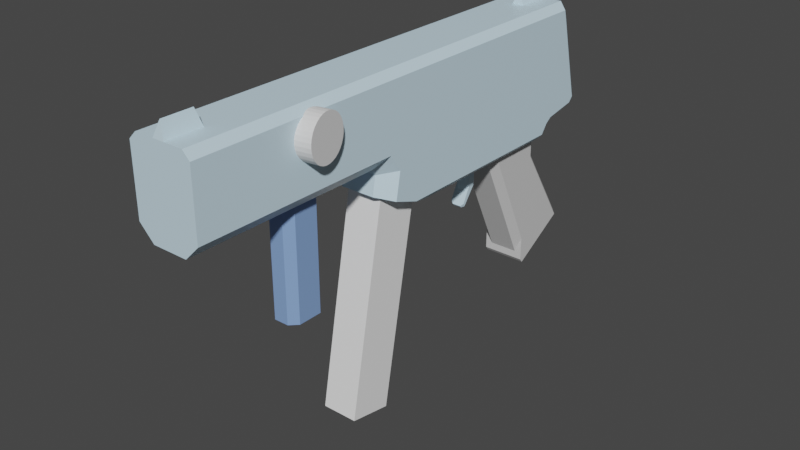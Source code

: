 # Source: SMG_Model.blend  (saved by Blender 2.83.18; exported with 4.5.12 LTS)
import bpy
from mathutils import Matrix  # noqa: F401  (used for matrix-valued properties, if any)

bpy.ops.wm.read_factory_settings(use_empty=True)
scene = bpy.context.scene
scene.name = 'Scene'

# ---- collections
col_collection = bpy.data.collections.new('Collection'); scene.collection.children.link(col_collection)

# ---- materials (node trees are filled in below, after node groups)
mat_id10 = bpy.data.materials.new('ID10')
mat_id10.use_transparent_shadow = False
mat_id10.diffuse_color = (0.9137, 0.9137, 0.9137, 1.0)
mat_id18 = bpy.data.materials.new('ID18')
mat_id18.use_transparent_shadow = False
mat_id18.diffuse_color = (0.2314, 0.3765, 0.7059, 1.0)
mat_id26 = bpy.data.materials.new('ID26')
mat_id26.use_transparent_shadow = False
mat_id26.diffuse_color = (0.6471, 0.6471, 0.6471, 1.0)
mat_id34 = bpy.data.materials.new('ID34')
mat_id34.use_transparent_shadow = False
mat_id34.diffuse_color = (0.6157, 0.8118, 0.9255, 1.0)
mat_id10_003 = bpy.data.materials.new('ID10.003')
mat_id10_003.use_transparent_shadow = False
mat_id10_003.diffuse_color = (0.9137, 0.9137, 0.9137, 1.0)

# ---- material node trees
mat_id10.use_nodes = True; mat_id10.node_tree.nodes.clear()
_N = mat_id10.node_tree.nodes; _L = mat_id10.node_tree.links
n0 = _N.new('ShaderNodeBsdfPrincipled'); n0.name = 'Principled BSDF'; n0.location = (0, 300)
n0.distribution = 'GGX'
n0.subsurface_method = 'BURLEY'
n0.inputs[0].default_value = (0.9137, 0.9137, 0.9137, 1.0)
n0.inputs[3].default_value = 1.45
n0.inputs[27].default_value = (0.0, 0.0, 0.0, 1.0)
n0.inputs[28].default_value = 1.0
n1 = _N.new('ShaderNodeOutputMaterial'); n1.name = 'Material Output'; n1.location = (300, 300)
_L.new(n0.outputs[0], n1.inputs[0])
n1.is_active_output = True
mat_id18.use_nodes = True; mat_id18.node_tree.nodes.clear()
_N = mat_id18.node_tree.nodes; _L = mat_id18.node_tree.links
n0 = _N.new('ShaderNodeBsdfPrincipled'); n0.name = 'Principled BSDF'; n0.location = (0, 300)
n0.distribution = 'GGX'
n0.subsurface_method = 'BURLEY'
n0.inputs[0].default_value = (0.2314, 0.3765, 0.7059, 1.0)
n0.inputs[3].default_value = 1.45
n0.inputs[27].default_value = (0.0, 0.0, 0.0, 1.0)
n0.inputs[28].default_value = 1.0
n1 = _N.new('ShaderNodeOutputMaterial'); n1.name = 'Material Output'; n1.location = (300, 300)
_L.new(n0.outputs[0], n1.inputs[0])
n1.is_active_output = True
mat_id26.use_nodes = True; mat_id26.node_tree.nodes.clear()
_N = mat_id26.node_tree.nodes; _L = mat_id26.node_tree.links
n0 = _N.new('ShaderNodeBsdfPrincipled'); n0.name = 'Principled BSDF'; n0.location = (0, 300)
n0.distribution = 'GGX'
n0.subsurface_method = 'BURLEY'
n0.inputs[0].default_value = (0.6471, 0.6471, 0.6471, 1.0)
n0.inputs[3].default_value = 1.45
n0.inputs[27].default_value = (0.0, 0.0, 0.0, 1.0)
n0.inputs[28].default_value = 1.0
n1 = _N.new('ShaderNodeOutputMaterial'); n1.name = 'Material Output'; n1.location = (300, 300)
_L.new(n0.outputs[0], n1.inputs[0])
n1.is_active_output = True
mat_id34.use_nodes = True; mat_id34.node_tree.nodes.clear()
_N = mat_id34.node_tree.nodes; _L = mat_id34.node_tree.links
n0 = _N.new('ShaderNodeBsdfPrincipled'); n0.name = 'Principled BSDF'; n0.location = (0, 300)
n0.distribution = 'GGX'
n0.subsurface_method = 'BURLEY'
n0.inputs[0].default_value = (0.6157, 0.8118, 0.9255, 1.0)
n0.inputs[3].default_value = 1.45
n0.inputs[27].default_value = (0.0, 0.0, 0.0, 1.0)
n0.inputs[28].default_value = 1.0
n1 = _N.new('ShaderNodeOutputMaterial'); n1.name = 'Material Output'; n1.location = (300, 300)
_L.new(n0.outputs[0], n1.inputs[0])
n1.is_active_output = True
mat_id10_003.use_nodes = True; mat_id10_003.node_tree.nodes.clear()
_N = mat_id10_003.node_tree.nodes; _L = mat_id10_003.node_tree.links
n0 = _N.new('ShaderNodeBsdfPrincipled'); n0.name = 'Principled BSDF'; n0.location = (0, 300)
n0.distribution = 'GGX'
n0.subsurface_method = 'BURLEY'
n0.inputs[0].default_value = (0.9137, 0.9137, 0.9137, 1.0)
n0.inputs[3].default_value = 1.45
n0.inputs[27].default_value = (0.0, 0.0, 0.0, 1.0)
n0.inputs[28].default_value = 1.0
n1 = _N.new('ShaderNodeOutputMaterial'); n1.name = 'Material Output'; n1.location = (300, 300)
_L.new(n0.outputs[0], n1.inputs[0])
n1.is_active_output = True

# ---- world
world_world = bpy.data.worlds.new('World'); scene.world = world_world
world_world.use_nodes = True; world_world.node_tree.nodes.clear()
_N = world_world.node_tree.nodes; _L = world_world.node_tree.links
n0 = _N.new('ShaderNodeOutputWorld'); n0.name = 'World Output'; n0.location = (300, 300)
n1 = _N.new('ShaderNodeBackground'); n1.name = 'Background'; n1.location = (10, 300)
n1.inputs[0].default_value = (0.05088, 0.05088, 0.05088, 1.0)
_L.new(n1.outputs[0], n0.inputs[0])
n0.is_active_output = True
world_world.color = (0.05088, 0.05088, 0.05088)
world_world.use_sun_shadow = False
world_world.sun_shadow_jitter_overblur = 0.0

# ---- meshes
me_id3 = bpy.data.meshes.new('ID3')
me_id3.from_pydata([(-0.0125, 0.01113, 0.01471), (-0.0125, -0.1498, 0.04472), (-0.0125, 0.01117, -0.01688), (0.0125, -0.1555, 0.01419), (0.0125, 0.01113, 0.01471), (0.0125, -0.1498, 0.04472), (0.0125, 0.01117, -0.01688), (-0.0125, -0.1555, 0.01419)], [], [(3, 6, 4, 5), (5, 4, 0, 1), (3, 5, 1, 7), (7, 1, 0, 2), (0, 4, 6, 2), (6, 3, 7, 2)])
me_id3.materials.append(mat_id10)
me_id3.use_remesh_fix_poles = True
me_id3.use_remesh_preserve_attributes = False
me_id3.use_mirror_vertex_groups = False
me_id3.update()
me_id11 = bpy.data.meshes.new('ID11')
me_id11.from_pydata([(-0.005, -0.06001, 0.0136), (0.005, 0.01528, 0.01362), (-0.01, -0.06, 0.008604), (0.005, -0.06, -0.01316), (0.01, -0.06, 0.008604), (-0.005, -0.06, -0.01316), (-0.005, 0.01529, -0.01314), (-0.005, 0.01528, 0.01362), (-0.01, 0.01528, 0.008621), (0.01, 0.01528, 0.008621), (0.01, 0.01528, -0.008144), (0.005, -0.06001, 0.0136), (0.01, -0.06, -0.008161), (0.005, 0.01529, -0.01314), (-0.01, -0.06, -0.008161), (-0.01, 0.01528, -0.008144)], [], [(2, 8, 15, 14), (4, 11, 0, 2, 14, 5, 3, 12), (1, 11, 4, 9), (5, 6, 13, 3), (1, 7, 0, 11), (8, 2, 0, 7), (12, 10, 9, 4), (6, 15, 8, 7, 1, 9, 10, 13), (13, 10, 12, 3), (15, 6, 5, 14)])
me_id11.materials.append(mat_id18)
me_id11.use_remesh_fix_poles = True
me_id11.use_remesh_preserve_attributes = False
me_id11.use_mirror_vertex_groups = False
me_id11.update()
me_id19 = bpy.data.meshes.new('ID19')
me_id19.from_pydata([(-0.015, 0.01991, -0.01552), (-0.015, 0.01989, 0.02481), (0.015, 0.01991, -0.01552), (-0.015, -0.07396, -0.01218), (-0.015, -0.07118, -0.0101), (0.015, -0.07396, -0.01218), (0.01, -0.0481, -0.05658), (0.01, 0.01676, -0.01552), (-0.01, -0.0481, -0.05658), (-0.015, 0.00741, -0.01553), (0.015, 0.00741, -0.01553), (0.015, 0.01989, 0.02481), (0.015, -0.07118, -0.0101), (0.015, -0.05061, -0.05226), (0.01, 0.01989, 0.03033), (0.015, -0.05422, -0.01009), (0.01, -0.06596, -0.01009), (-0.015, -0.02897, -0.01298), (-0.015, -0.05061, -0.05226), (-0.01, 0.01676, -0.01552), (-0.01, 0.01989, 0.03033), (-0.015, -0.05422, -0.01009), (-0.01, -0.06596, -0.01009)], [], [(15, 11, 14, 16), (8, 19, 7, 6), (7, 19, 9, 0, 2, 10), (2, 0, 1, 20, 14, 11), (20, 22, 16, 14), (5, 12, 4, 3), (16, 22, 21, 4, 12, 15), (5, 13, 10, 2, 11, 15, 12), (9, 19, 8, 18), (10, 13, 6, 7), (21, 22, 20, 1), (3, 18, 8, 6, 13, 5), (1, 0, 9, 18, 3, 4, 21)])
me_id19.materials.append(mat_id26)
me_id19.use_remesh_fix_poles = True
me_id19.use_remesh_preserve_attributes = False
me_id19.use_mirror_vertex_groups = False
me_id19.update()
me_id27 = bpy.data.meshes.new('ID27')
me_id27.from_pydata([(-0.022, -0.02303, 0.02997), (-0.0135, -0.01507, 0.05252), (-0.022, -0.01649, 0.04851), (-0.012, -0.01312, 0.05805), (-0.0135, -0.0262, 0.02098), (0.022, -0.02303, 0.02997), (0.017, -9.965e-05, -0.1458), (-0.017, -9.965e-05, -0.1458), (0.017, 0.06389, -0.1261), (-0.004, 0.06409, 0.1712), (0.004, 0.06389, -0.1261), (0.004, 0.06411, 0.1962), (0.022, 0.01427, 0.1962), (7.105e-18, 0.07411, 0.194), (-0.017, 0.06411, 0.1962), (-0.022, 0.05911, 0.1962), (-0.012, 0.004271, 0.1962), (0.012, 3.799e-05, 0.05558), (0.012, -0.01312, 0.05805), (0.017, -0.02812, -0.1032), (0.005, -0.02809, -0.05184), (-0.003, -0.02808, -0.03646), (-0.022, -0.02312, -0.105), (0.022, 0.01417, 0.05287), (0.022, 0.05911, 0.1962), (0.022, -0.00931, -0.1375), (0.0135, 0.001011, 0.01585), (0.0135, -0.01507, 0.05252), (0.0135, 0.001034, 0.04949), (-0.0135, 0.001034, 0.04949), (-0.0135, 0.001011, 0.01585), (0.0135, -0.0262, 0.02098), (0.004, 0.06409, 0.1712), (0.022, -0.02312, -0.105), (0.017, -0.02804, 0.01577), (0.022, -0.01323, -0.1145), (0.022, -0.01648, -0.1099), (-0.022, -0.01323, -0.1145), (0.017, 0.06411, 0.1962), (0.022, -0.005654, -0.1408), (0.017, 0.05762, -0.1303), (0.022, 0.05539, -0.1253), (0.022, 0.05889, -0.1242), (0.012, 0.004271, 0.1962), (0.012, 0.004176, 0.05828), (0.022, -0.01649, 0.04851), (0.022, 0.002142, 0.04501), (-8.882e-19, 0.0739, -0.1026), (0.004, 0.0639, -0.1011), (-0.004, 0.0639, -0.1011), (-8.882e-19, 0.07389, -0.1228), (0.003, -0.02808, -0.03646), (0.003, -0.03837, -0.04427), (-0.003, -0.04967, -0.04426), (-0.005, -0.0566, -0.04066), (0.005, -0.0566, -0.04066), (0.003, -0.05854, -0.03965), (0.003, -0.05978, -0.04066), (-0.003, -0.05792, -0.04485), (0.003, -0.05792, -0.04485), (-0.003, -0.04986, -0.0509), (-0.005, -0.04632, -0.05105), (-0.005, -0.02809, -0.05184), (0.003, -0.04986, -0.0509), (0.005, -0.04632, -0.05105), (0.005, -0.05831, -0.04205), (0.004484, -0.05915, -0.04206), (0.005, -0.02808, -0.03897), (0.005, -0.0377, -0.04627), (0.003, -0.04967, -0.04426), (0.005, -0.04581, -0.04627), (-0.022, -0.01648, -0.1099), (-0.022, -0.005654, -0.1408), (-0.022, 0.002142, 0.04501), (-0.022, -0.00931, -0.1375), (-0.004, 0.06411, 0.1962), (-6.217e-18, 0.07409, 0.1733), (-0.017, -0.02804, 0.01577), (-0.017, -0.02812, -0.1032), (-0.022, 0.05889, -0.1242), (-0.017, 0.05762, -0.1303), (-0.017, 0.06389, -0.1261), (-0.022, 0.05539, -0.1253), (-0.022, 0.01427, 0.1962), (-0.012, 0.004176, 0.05828), (-0.022, 0.01417, 0.05287), (-0.012, 3.799e-05, 0.05558), (-0.004, 0.06389, -0.1261), (-0.005, -0.04581, -0.04627), (-0.005, -0.02808, -0.03897), (-0.005, -0.0377, -0.04627), (-0.003, -0.05854, -0.03965), (-0.005, -0.05831, -0.04205), (-0.004484, -0.05915, -0.04206), (-0.003, -0.05978, -0.04066), (-0.003, -0.03837, -0.04427)], [], [(34, 19, 33, 5), (27, 31, 4, 1, 2, 0, 77, 34, 5, 45), (52, 68, 67, 51), (9, 32, 11, 38, 8, 10, 48, 49, 87, 81, 14, 75), (72, 7, 6, 39, 25, 74), (7, 72, 82, 80), (13, 11, 32, 76), (6, 7, 80, 40), (50, 47, 48, 10), (21, 95, 52, 51), (13, 75, 11), (91, 94, 57, 56), (26, 28, 29, 30), (70, 68, 52, 69), (71, 37, 35, 36), (73, 86, 84, 85), (77, 78, 62, 89, 21, 51, 34), (4, 31, 26, 30), (71, 36, 33, 19, 78, 22), (2, 3, 86, 73), (46, 45, 5, 33, 36, 35, 25, 39, 41, 42, 24, 12, 23), (17, 86, 3, 18), (93, 94, 91, 54, 92), (54, 91, 56, 55, 70, 69, 53, 88), (9, 76, 32), (26, 31, 27, 28), (80, 81, 8, 40), (41, 39, 6, 40), (46, 23, 44, 17), (88, 53, 95, 90), (87, 49, 47, 50), (48, 47, 49), (87, 50, 10), (20, 67, 68, 70, 55, 65, 64), (25, 35, 37, 74), (17, 18, 45, 46), (95, 53, 69, 52), (59, 66, 57, 94, 93, 58), (20, 64, 63, 60, 61, 62), (43, 12, 24, 38, 11, 75, 14, 15, 83, 16), (79, 82, 72, 74, 37, 71, 22, 0, 2, 73, 85, 83, 15), (66, 59, 63, 64, 65), (22, 78, 77, 0), (84, 16, 83, 85), (58, 60, 63, 59), (1, 4, 30, 29), (43, 16, 84, 44), (34, 51, 67, 20, 62, 78, 19), (79, 15, 14, 81), (27, 1, 29, 28), (8, 38, 24, 42), (76, 9, 75, 13), (8, 42, 41, 40), (44, 23, 12, 43), (2, 1, 27, 45, 18, 3), (95, 21, 89, 90), (66, 65, 55, 56, 57), (61, 92, 54, 88, 90, 89, 62), (61, 60, 58, 93, 92), (84, 86, 17, 44), (82, 79, 81, 80)])
me_id27.materials.append(mat_id34)
me_id27.use_remesh_fix_poles = True
me_id27.use_remesh_preserve_attributes = False
me_id27.use_mirror_vertex_groups = False
me_id27.update()
me_id3_003 = bpy.data.meshes.new('ID3.003')
me_id3_003.from_pydata([(-0.0125, 0.01113, 0.01471), (-0.0125, -0.005877, 0.01788), (-0.0125, 0.01117, -0.01688), (0.0125, -0.01666, -0.0117), (0.0125, 0.01113, 0.01471), (0.0125, -0.005877, 0.01788), (0.0125, 0.01117, -0.01688), (-0.0125, -0.01666, -0.0117)], [], [(3, 6, 4, 5), (5, 4, 0, 1), (3, 5, 1, 7), (7, 1, 0, 2), (0, 4, 6, 2), (6, 3, 7, 2)])
me_id3_003.materials.append(mat_id10_003)
me_id3_003.use_remesh_fix_poles = True
me_id3_003.use_remesh_preserve_attributes = False
me_id3_003.use_mirror_vertex_groups = False
me_id3_003.update()
me_cylinder = bpy.data.meshes.new('Cylinder')
me_cylinder.from_pydata([(-1.141, 0.2516, -0.7961), (0.8335, 0.2656, -1.111), (-1.145, 0.05823, -0.8278), (0.8298, 0.07217, -1.143), (-1.143, -0.1377, -0.8216), (0.8322, -0.1238, -1.137), (-1.134, -0.3286, -0.7778), (0.8405, -0.3147, -1.093), (-1.12, -0.5071, -0.6981), (0.8545, -0.4932, -1.013), (-1.101, -0.6665, -0.5855), (0.8736, -0.6525, -0.9006), (-1.078, -0.8004, -0.4443), (0.8971, -0.7865, -0.7594), (-1.051, -0.9039, -0.28), (0.924, -0.89, -0.5951), (-1.022, -0.9729, -0.09889), (0.9534, -0.959, -0.414), (-0.9909, -1.005, 0.09208), (0.9841, -0.9909, -0.223), (-0.9601, -0.9984, 0.2856), (1.015, -0.9844, -0.02955), (-0.9303, -0.9538, 0.4741), (1.045, -0.9399, 0.159), (-0.9027, -0.8729, 0.6505), (1.072, -0.8589, 0.3354), (-0.8784, -0.7587, 0.808), (1.097, -0.7447, 0.4929), (-0.8583, -0.6156, 0.9405), (1.117, -0.6016, 0.6253), (-0.8431, -0.4491, 1.043), (1.132, -0.4351, 0.7277), (-0.8335, -0.2656, 1.111), (1.141, -0.2516, 0.7961), (-0.8298, -0.07217, 1.143), (1.145, -0.05823, 0.8278), (-0.8322, 0.1238, 1.137), (1.143, 0.1377, 0.8216), (-0.8405, 0.3147, 1.093), (1.134, 0.3286, 0.7778), (-0.8545, 0.4932, 1.013), (1.12, 0.5071, 0.6981), (-0.8736, 0.6525, 0.9006), (1.101, 0.6665, 0.5855), (-0.8971, 0.7865, 0.7594), (1.078, 0.8004, 0.4443), (-0.924, 0.89, 0.5951), (1.051, 0.9039, 0.28), (-0.9534, 0.959, 0.414), (1.022, 0.9729, 0.09889), (-0.9841, 0.9909, 0.223), (0.9909, 1.005, -0.09208), (-1.015, 0.9844, 0.02955), (0.9601, 0.9984, -0.2856), (-1.045, 0.9399, -0.159), (0.9303, 0.9538, -0.4741), (-1.072, 0.8589, -0.3354), (0.9027, 0.8729, -0.6505), (-1.097, 0.7447, -0.4929), (0.8784, 0.7587, -0.808), (-1.117, 0.6016, -0.6253), (0.8583, 0.6156, -0.9405), (-1.132, 0.4351, -0.7277), (0.8431, 0.4491, -1.043)], [], [(0, 1, 3, 2), (2, 3, 5, 4), (4, 5, 7, 6), (6, 7, 9, 8), (8, 9, 11, 10), (10, 11, 13, 12), (12, 13, 15, 14), (14, 15, 17, 16), (16, 17, 19, 18), (18, 19, 21, 20), (20, 21, 23, 22), (22, 23, 25, 24), (24, 25, 27, 26), (26, 27, 29, 28), (28, 29, 31, 30), (30, 31, 33, 32), (32, 33, 35, 34), (34, 35, 37, 36), (36, 37, 39, 38), (38, 39, 41, 40), (40, 41, 43, 42), (42, 43, 45, 44), (44, 45, 47, 46), (46, 47, 49, 48), (48, 49, 51, 50), (50, 51, 53, 52), (52, 53, 55, 54), (54, 55, 57, 56), (56, 57, 59, 58), (58, 59, 61, 60), (3, 1, 63, 61, 59, 57, 55, 53, 51, 49, 47, 45, 43, 41, 39, 37, 35, 33, 31, 29, 27, 25, 23, 21, 19, 17, 15, 13, 11, 9, 7, 5), (60, 61, 63, 62), (62, 63, 1, 0), (0, 2, 4, 6, 8, 10, 12, 14, 16, 18, 20, 22, 24, 26, 28, 30, 32, 34, 36, 38, 40, 42, 44, 46, 48, 50, 52, 54, 56, 58, 60, 62)])
_uv = me_cylinder.uv_layers.new(name='UVMap')
_uv.uv.foreach_set('vector', [1.0, 0.5, 1.0, 1.0, 0.9688, 1.0, 0.9688, 0.5, 0.9688, 0.5, 0.9688, 1.0, 0.9375, 1.0, 0.9375, 0.5, 0.9375, 0.5, 0.9375, 1.0, 0.9062, 1.0, 0.9062, 0.5, 0.9062, 0.5, 0.9062, 1.0, 0.875, 1.0, 0.875, 0.5, 0.875, 0.5, 0.875, 1.0, 0.8438, 1.0, 0.8438, 0.5, 0.8438, 0.5, 0.8438, 1.0, 0.8125, 1.0, 0.8125, 0.5, 0.8125, 0.5, 0.8125, 1.0, 0.7812, 1.0, 0.7812, 0.5, 0.7812, 0.5, 0.7812, 1.0, 0.75, 1.0, 0.75, 0.5, 0.75, 0.5, 0.75, 1.0, 0.7188, 1.0, 0.7188, 0.5, 0.7188, 0.5, 0.7188, 1.0, 0.6875, 1.0, 0.6875, 0.5, 0.6875, 0.5, 0.6875, 1.0, 0.6562, 1.0, 0.6562, 0.5, 0.6562, 0.5, 0.6562, 1.0, 0.625, 1.0, 0.625, 0.5, 0.625, 0.5, 0.625, 1.0, 0.5938, 1.0, 0.5938, 0.5, 0.5938, 0.5, 0.5938, 1.0, 0.5625, 1.0, 0.5625, 0.5, 0.5625, 0.5, 0.5625, 1.0, 0.5312, 1.0, 0.5312, 0.5, 0.5312, 0.5, 0.5312, 1.0, 0.5, 1.0, 0.5, 0.5, 0.5, 0.5, 0.5, 1.0, 0.4688, 1.0, 0.4688, 0.5, 0.4688, 0.5, 0.4688, 1.0, 0.4375, 1.0, 0.4375, 0.5, 0.4375, 0.5, 0.4375, 1.0, 0.4062, 1.0, 0.4062, 0.5, 0.4062, 0.5, 0.4062, 1.0, 0.375, 1.0, 0.375, 0.5, 0.375, 0.5, 0.375, 1.0, 0.3438, 1.0, 0.3438, 0.5, 0.3438, 0.5, 0.3438, 1.0, 0.3125, 1.0, 0.3125, 0.5, 0.3125, 0.5, 0.3125, 1.0, 0.2812, 1.0, 0.2812, 0.5, 0.2812, 0.5, 0.2812, 1.0, 0.25, 1.0, 0.25, 0.5, 0.25, 0.5, 0.25, 1.0, 0.2188, 1.0, 0.2188, 0.5, 0.2188, 0.5, 0.2188, 1.0, 0.1875, 1.0, 0.1875, 0.5, 0.1875, 0.5, 0.1875, 1.0, 0.1562, 1.0, 0.1562, 0.5, 0.1562, 0.5, 0.1562, 1.0, 0.125, 1.0, 0.125, 0.5, 0.125, 0.5, 0.125, 1.0, 0.09375, 1.0, 0.09375, 0.5, 0.09375, 0.5, 0.09375, 1.0, 0.0625, 1.0, 0.0625, 0.5, 0.2968, 0.4854, 0.25, 0.49, 0.2032, 0.4854, 0.1582, 0.4717, 0.1167, 0.4496, 0.08029, 0.4197, 0.05045, 0.3833, 0.02827, 0.3418, 0.01461, 0.2968, 0.01, 0.25, 0.01461, 0.2032, 0.02827, 0.1582, 0.05045, 0.1167, 0.08029, 0.08029, 0.1167, 0.05045, 0.1582, 0.02827, 0.2032, 0.01461, 0.25, 0.01, 0.2968, 0.01461, 0.3418, 0.02827, 0.3833, 0.05045, 0.4197, 0.08029, 0.4496, 0.1167, 0.4717, 0.1582, 0.4854, 0.2032, 0.49, 0.25, 0.4854, 0.2968, 0.4717, 0.3418, 0.4496, 0.3833, 0.4197, 0.4197, 0.3833, 0.4496, 0.3418, 0.4717, 0.0625, 0.5, 0.0625, 1.0, 0.03125, 1.0, 0.03125, 0.5, 0.03125, 0.5, 0.03125, 1.0, 0.0, 1.0, 0.0, 0.5, 0.75, 0.49, 0.7968, 0.4854, 0.8418, 0.4717, 0.8833, 0.4496, 0.9197, 0.4197, 0.9496, 0.3833, 0.9717, 0.3418, 0.9854, 0.2968, 0.99, 0.25, 0.9854, 0.2032, 0.9717, 0.1582, 0.9496, 0.1167, 0.9197, 0.08029, 0.8833, 0.05045, 0.8418, 0.02827, 0.7968, 0.01461, 0.75, 0.01, 0.7032, 0.01461, 0.6582, 0.02827, 0.6167, 0.05045, 0.5803, 0.08029, 0.5504, 0.1167, 0.5283, 0.1582, 0.5146, 0.2032, 0.51, 0.25, 0.5146, 0.2968, 0.5283, 0.3418, 0.5504, 0.3833, 0.5803, 0.4197, 0.6167, 0.4496, 0.6582, 0.4717, 0.7032, 0.4854])
me_cylinder.use_remesh_fix_poles = True
me_cylinder.use_remesh_preserve_attributes = False
me_cylinder.use_mirror_vertex_groups = False
me_cylinder.update()

# ---- objects
ob_magazine = bpy.data.objects.new('Magazine', me_id3)
ob_foregrip = bpy.data.objects.new('Foregrip', me_id11)
ob_grip = bpy.data.objects.new('Grip', me_id19)
ob_body = bpy.data.objects.new('Body', me_id27)
ob_receiver = bpy.data.objects.new('Receiver', me_id3_003)
ob_slide = bpy.data.objects.new('Slide', me_cylinder)

# ---- transforms, parenting, visibility, modifiers, constraints
ob_magazine.location = (0.0, -0.03396, -0.01115)
ob_magazine.rotation_euler = (1.571, -0.0, 0.0)
ob_magazine.lineart.crease_threshold = 0.0
ob_foregrip.location = (0.0, -0.1107, -0.01115)
ob_foregrip.rotation_euler = (1.571, -0.0, 0.0)
ob_foregrip.lineart.crease_threshold = 0.0
ob_grip.location = (0.0, 0.08766, -0.04795)
ob_grip.rotation_euler = (1.57, -0.0, 0.0)
ob_grip.lineart.crease_threshold = 0.0
ob_body.location = (0.0, 0.0, 0.0)
ob_body.rotation_euler = (1.571, -0.0, 0.0)
ob_body.lineart.crease_threshold = 0.0
ob_receiver.location = (0.0, -0.03396, -0.01115)
ob_receiver.rotation_euler = (1.571, -0.0, 0.0)
ob_receiver.lineart.crease_threshold = 0.0
ob_slide.location = (0.01539, -0.1151, 0.04634)
ob_slide.rotation_euler = (-1.571, 3.135, 3.142)
ob_slide.scale = (0.01485, 0.01485, 0.01485)
ob_slide.lineart.crease_threshold = 0.0

# ---- collection membership
col_collection.objects.link(ob_magazine)
col_collection.objects.link(ob_foregrip)
col_collection.objects.link(ob_grip)
col_collection.objects.link(ob_body)
col_collection.objects.link(ob_receiver)
col_collection.objects.link(ob_slide)

# ---- scene / render settings (as saved in the file)
scene.frame_start = 1; scene.frame_end = 250; scene.frame_set(0)
scene.render.engine = 'BLENDER_EEVEE_NEXT'
scene.cycles.use_denoising = False
scene.cycles.samples = 128
scene.cycles.sampling_pattern = 'TABULATED_SOBOL'
scene.cycles.use_adaptive_sampling = False
scene.cycles.use_light_tree = False
scene.view_settings.view_transform = 'Filmic'
bpy.context.view_layer.update()

# ---- added for rendering (the .blend has no active camera and no usable light): camera, sun
cam_auto = bpy.data.cameras.new('AutoCamera')
cam_auto.lens = 50.0
cam_auto.sensor_width = 36.0
cam_auto.clip_end = 1000.0
ob_auto_camera = bpy.data.objects.new('AutoCamera', cam_auto)
scene.collection.objects.link(ob_auto_camera)
ob_auto_camera.location = (0.395645, -0.4937, 0.266065)
ob_auto_camera.rotation_euler = (1.09748, -7.21219e-08, 0.694738)
scene.camera = ob_auto_camera
light_auto_sun = bpy.data.lights.new('AutoSun', 'SUN')
light_auto_sun.energy = 3.0
light_auto_sun.angle = 0.0523599
ob_auto_sun = bpy.data.objects.new('AutoSun', light_auto_sun)
scene.collection.objects.link(ob_auto_sun)
ob_auto_sun.rotation_euler = (0.872665, 0.174533, 0.523599)
bpy.context.view_layer.update()
